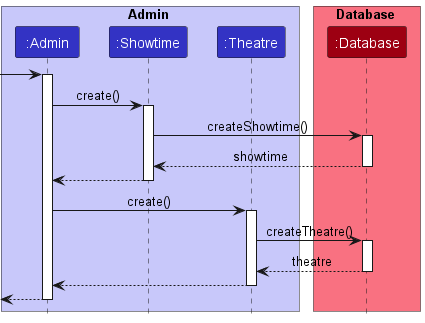

The diagram above was rendered by PlantUML. Its source (embedded in the PNG):
@startuml
'https://plantuml.com/sequence-diagram

!include style.puml
box Admin LOGIC_COLOR_T1
participant ":Admin" as admin LOGIC_COLOR
participant ":Showtime" as showtime LOGIC_COLOR
participant ":Theatre" as theatre LOGIC_COLOR
end box

box Database MODEL_COLOR_T1
participant ":Database" as database MODEL_COLOR
end box

[->admin

activate admin
admin -> showtime: create()
activate showtime

showtime -> database: createShowtime()
activate database

database --> showtime: showtime
deactivate database

showtime --> admin
deactivate showtime

admin -> theatre: create()
activate theatre

theatre -> database: createTheatre()
activate database

database --> theatre: theatre
deactivate database

theatre --> admin
deactivate theatre

[<-- admin
deactivate admin

@enduml